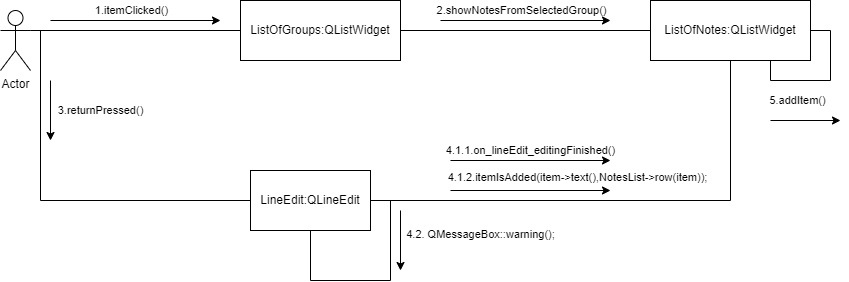

The diagram above was exported from draw.io. Its source (the exported page's mxGraphModel, read from the mxfile embedded in the PNG):
<mxGraphModel dx="1185" dy="662" grid="1" gridSize="10" guides="1" tooltips="1" connect="1" arrows="1" fold="1" page="1" pageScale="1" pageWidth="827" pageHeight="1169" math="0" shadow="0">
  <root>
    <mxCell id="0" />
    <mxCell id="1" parent="0" />
    <mxCell id="R6YS6UeOiUWW7CjPVstX-5" style="rounded=0;orthogonalLoop=1;jettySize=auto;html=1;exitX=1;exitY=0.3333333333333333;exitDx=0;exitDy=0;exitPerimeter=0;entryX=0;entryY=0.5;entryDx=0;entryDy=0;endArrow=none;endFill=0;" edge="1" parent="1" source="R6YS6UeOiUWW7CjPVstX-1" target="R6YS6UeOiUWW7CjPVstX-2">
      <mxGeometry relative="1" as="geometry" />
    </mxCell>
    <mxCell id="R6YS6UeOiUWW7CjPVstX-9" value="2.&lt;span&gt;showNotesFromSelectedGroup&lt;/span&gt;()" style="edgeLabel;html=1;align=center;verticalAlign=middle;resizable=0;points=[];fontColor=#000000;" vertex="1" connectable="0" parent="R6YS6UeOiUWW7CjPVstX-5">
      <mxGeometry x="-0.25" y="-1" relative="1" as="geometry">
        <mxPoint x="411" y="-21" as="offset" />
      </mxGeometry>
    </mxCell>
    <mxCell id="R6YS6UeOiUWW7CjPVstX-7" style="rounded=0;orthogonalLoop=1;jettySize=auto;html=1;exitX=1;exitY=0.3333333333333333;exitDx=0;exitDy=0;exitPerimeter=0;entryX=0;entryY=0.5;entryDx=0;entryDy=0;endArrow=none;endFill=0;edgeStyle=orthogonalEdgeStyle;" edge="1" parent="1" source="R6YS6UeOiUWW7CjPVstX-1" target="R6YS6UeOiUWW7CjPVstX-4">
      <mxGeometry relative="1" as="geometry">
        <Array as="points">
          <mxPoint x="70" y="190" />
          <mxPoint x="70" y="360" />
        </Array>
      </mxGeometry>
    </mxCell>
    <mxCell id="R6YS6UeOiUWW7CjPVstX-19" value="3.returnPressed()" style="edgeLabel;html=1;align=center;verticalAlign=middle;resizable=0;points=[];fontColor=#000000;" vertex="1" connectable="0" parent="R6YS6UeOiUWW7CjPVstX-7">
      <mxGeometry x="-0.6385" relative="1" as="geometry">
        <mxPoint x="60" y="19" as="offset" />
      </mxGeometry>
    </mxCell>
    <mxCell id="R6YS6UeOiUWW7CjPVstX-1" value="Actor" style="shape=umlActor;verticalLabelPosition=bottom;verticalAlign=top;html=1;outlineConnect=0;" vertex="1" parent="1">
      <mxGeometry x="30" y="170" width="30" height="60" as="geometry" />
    </mxCell>
    <mxCell id="R6YS6UeOiUWW7CjPVstX-6" style="edgeStyle=none;rounded=0;orthogonalLoop=1;jettySize=auto;html=1;exitX=1;exitY=0.5;exitDx=0;exitDy=0;endArrow=none;endFill=0;" edge="1" parent="1" source="R6YS6UeOiUWW7CjPVstX-2" target="R6YS6UeOiUWW7CjPVstX-3">
      <mxGeometry relative="1" as="geometry" />
    </mxCell>
    <mxCell id="R6YS6UeOiUWW7CjPVstX-2" value="ListOfGroups:QListWidget" style="rounded=0;whiteSpace=wrap;html=1;" vertex="1" parent="1">
      <mxGeometry x="270" y="160" width="160" height="60" as="geometry" />
    </mxCell>
    <mxCell id="R6YS6UeOiUWW7CjPVstX-3" value="ListOfNotes:QListWidget" style="rounded=0;whiteSpace=wrap;html=1;" vertex="1" parent="1">
      <mxGeometry x="680" y="160" width="160" height="60" as="geometry" />
    </mxCell>
    <mxCell id="R6YS6UeOiUWW7CjPVstX-8" style="edgeStyle=orthogonalEdgeStyle;rounded=0;orthogonalLoop=1;jettySize=auto;html=1;exitX=1;exitY=0.5;exitDx=0;exitDy=0;entryX=0.5;entryY=1;entryDx=0;entryDy=0;endArrow=none;endFill=0;" edge="1" parent="1" source="R6YS6UeOiUWW7CjPVstX-4" target="R6YS6UeOiUWW7CjPVstX-3">
      <mxGeometry relative="1" as="geometry" />
    </mxCell>
    <mxCell id="R6YS6UeOiUWW7CjPVstX-4" value="LineEdit:QLineEdit" style="rounded=0;whiteSpace=wrap;html=1;" vertex="1" parent="1">
      <mxGeometry x="280" y="330" width="120" height="60" as="geometry" />
    </mxCell>
    <mxCell id="R6YS6UeOiUWW7CjPVstX-12" value="" style="endArrow=classic;html=1;rounded=0;fontColor=#000000;" edge="1" parent="1">
      <mxGeometry width="50" height="50" relative="1" as="geometry">
        <mxPoint x="470" y="180" as="sourcePoint" />
        <mxPoint x="640" y="180" as="targetPoint" />
      </mxGeometry>
    </mxCell>
    <mxCell id="R6YS6UeOiUWW7CjPVstX-15" value="1.itemClicked()" style="edgeLabel;html=1;align=center;verticalAlign=middle;resizable=0;points=[];fontColor=#000000;" vertex="1" connectable="0" parent="1">
      <mxGeometry x="160.16666666666652" y="170" as="geometry" />
    </mxCell>
    <mxCell id="R6YS6UeOiUWW7CjPVstX-16" value="" style="endArrow=classic;html=1;rounded=0;fontColor=#000000;" edge="1" parent="1">
      <mxGeometry width="50" height="50" relative="1" as="geometry">
        <mxPoint x="80" y="180" as="sourcePoint" />
        <mxPoint x="250" y="180" as="targetPoint" />
      </mxGeometry>
    </mxCell>
    <mxCell id="R6YS6UeOiUWW7CjPVstX-17" value="4.1.1.&lt;span&gt;on_lineEdit_editingFinished&lt;/span&gt;()" style="edgeLabel;html=1;align=center;verticalAlign=middle;resizable=0;points=[];fontColor=#000000;fontStyle=0" vertex="1" connectable="0" parent="1">
      <mxGeometry x="560" y="309.99666666666684" as="geometry" />
    </mxCell>
    <mxCell id="R6YS6UeOiUWW7CjPVstX-18" value="" style="endArrow=classic;html=1;rounded=0;fontColor=#000000;" edge="1" parent="1">
      <mxGeometry width="50" height="50" relative="1" as="geometry">
        <mxPoint x="480" y="320" as="sourcePoint" />
        <mxPoint x="640" y="320" as="targetPoint" />
      </mxGeometry>
    </mxCell>
    <mxCell id="R6YS6UeOiUWW7CjPVstX-20" style="edgeStyle=orthogonalEdgeStyle;rounded=0;orthogonalLoop=1;jettySize=auto;html=1;entryX=0.5;entryY=1;entryDx=0;entryDy=0;fontColor=#000000;endArrow=none;endFill=0;exitX=1;exitY=0.5;exitDx=0;exitDy=0;" edge="1" parent="1" source="R6YS6UeOiUWW7CjPVstX-4" target="R6YS6UeOiUWW7CjPVstX-4">
      <mxGeometry relative="1" as="geometry">
        <Array as="points">
          <mxPoint x="420" y="360" />
          <mxPoint x="420" y="440" />
          <mxPoint x="340" y="440" />
        </Array>
      </mxGeometry>
    </mxCell>
    <mxCell id="R6YS6UeOiUWW7CjPVstX-24" value="4.2. QMessageBox::warning();" style="edgeLabel;html=1;align=center;verticalAlign=middle;resizable=0;points=[];fontColor=#000000;fontStyle=0" vertex="1" connectable="0" parent="1">
      <mxGeometry x="510" y="399.99666666666684" as="geometry">
        <mxPoint y="-6" as="offset" />
      </mxGeometry>
    </mxCell>
    <mxCell id="R6YS6UeOiUWW7CjPVstX-25" value="" style="endArrow=classic;html=1;rounded=0;fontColor=#000000;" edge="1" parent="1">
      <mxGeometry width="50" height="50" relative="1" as="geometry">
        <mxPoint x="430" y="369.9999999999999" as="sourcePoint" />
        <mxPoint x="430" y="429.9999999999999" as="targetPoint" />
      </mxGeometry>
    </mxCell>
    <mxCell id="R6YS6UeOiUWW7CjPVstX-26" value="4.1.2.&lt;span style=&quot;&quot;&gt;itemIsAdded&lt;/span&gt;(&lt;span style=&quot;&quot;&gt;item&lt;/span&gt;-&amp;gt;&lt;span style=&quot;&quot;&gt;text&lt;/span&gt;(),&lt;span style=&quot;&quot;&gt;NotesList&lt;/span&gt;-&amp;gt;&lt;span style=&quot;&quot;&gt;row&lt;/span&gt;(&lt;span style=&quot;&quot;&gt;item&lt;/span&gt;));" style="edgeLabel;html=1;align=center;verticalAlign=middle;resizable=0;points=[];fontColor=#000000;fontStyle=0" vertex="1" connectable="0" parent="1">
      <mxGeometry x="610" y="339.99666666666684" as="geometry">
        <mxPoint x="-3" y="-3" as="offset" />
      </mxGeometry>
    </mxCell>
    <mxCell id="R6YS6UeOiUWW7CjPVstX-27" value="" style="endArrow=classic;html=1;rounded=0;fontColor=#000000;" edge="1" parent="1">
      <mxGeometry width="50" height="50" relative="1" as="geometry">
        <mxPoint x="480" y="349.9999999999999" as="sourcePoint" />
        <mxPoint x="640" y="349.9999999999999" as="targetPoint" />
      </mxGeometry>
    </mxCell>
    <mxCell id="R6YS6UeOiUWW7CjPVstX-28" style="edgeStyle=orthogonalEdgeStyle;rounded=0;orthogonalLoop=1;jettySize=auto;html=1;exitX=0.75;exitY=1;exitDx=0;exitDy=0;entryX=1;entryY=0.5;entryDx=0;entryDy=0;fontColor=#000000;endArrow=none;endFill=0;" edge="1" parent="1" source="R6YS6UeOiUWW7CjPVstX-3" target="R6YS6UeOiUWW7CjPVstX-3">
      <mxGeometry relative="1" as="geometry" />
    </mxCell>
    <mxCell id="R6YS6UeOiUWW7CjPVstX-30" value="" style="endArrow=classic;html=1;rounded=0;fontColor=#000000;" edge="1" parent="1">
      <mxGeometry width="50" height="50" relative="1" as="geometry">
        <mxPoint x="80" y="240" as="sourcePoint" />
        <mxPoint x="80" y="300" as="targetPoint" />
      </mxGeometry>
    </mxCell>
    <mxCell id="R6YS6UeOiUWW7CjPVstX-31" value="5.addItem()" style="edgeLabel;html=1;align=center;verticalAlign=middle;resizable=0;points=[];fontColor=#000000;" vertex="1" connectable="0" parent="1">
      <mxGeometry x="826.9966666666666" y="260" as="geometry" />
    </mxCell>
    <mxCell id="R6YS6UeOiUWW7CjPVstX-32" value="" style="endArrow=classic;html=1;rounded=0;fontColor=#000000;" edge="1" parent="1">
      <mxGeometry width="50" height="50" relative="1" as="geometry">
        <mxPoint x="800" y="280" as="sourcePoint" />
        <mxPoint x="870" y="280" as="targetPoint" />
      </mxGeometry>
    </mxCell>
  </root>
</mxGraphModel>